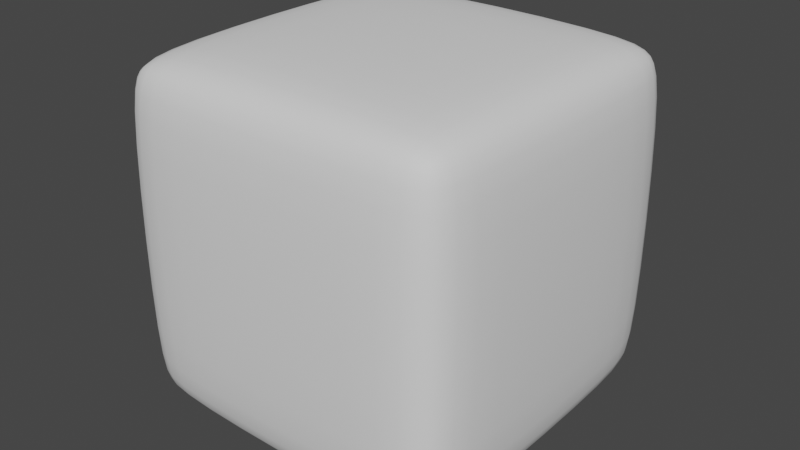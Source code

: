 # Source: subdevidedCube.blend  (saved by Blender 3.1.7; exported with 4.5.12 LTS)
import bpy
from mathutils import Matrix  # noqa: F401  (used for matrix-valued properties, if any)

bpy.ops.wm.read_factory_settings(use_empty=True)
scene = bpy.context.scene
scene.name = 'Scene'

# ---- collections
col_collection = bpy.data.collections.new('Collection'); scene.collection.children.link(col_collection)

# ---- world
world_world = bpy.data.worlds.new('World'); scene.world = world_world
world_world.use_nodes = True; world_world.node_tree.nodes.clear()
_N = world_world.node_tree.nodes; _L = world_world.node_tree.links
n0 = _N.new('ShaderNodeOutputWorld'); n0.name = 'World Output'; n0.location = (300, 300)
n1 = _N.new('ShaderNodeBackground'); n1.name = 'Background'; n1.location = (10, 300)
n1.inputs[0].default_value = (0.05088, 0.05088, 0.05088, 1.0)
_L.new(n1.outputs[0], n0.inputs[0])
n0.is_active_output = True
world_world.color = (0.05088, 0.05088, 0.05088)
world_world.use_sun_shadow = False
world_world.sun_shadow_jitter_overblur = 0.0

# ---- meshes
me_roundcube_002 = bpy.data.meshes.new('Roundcube.002')
me_roundcube_002.from_pydata([(0.8482, 0.8482, -0.8482), (0.4977, 0.8847, -0.8847), (-0.4977, 0.8847, -0.8847), (0.8847, 0.8847, -0.4977), (0.8847, 0.8847, 0.4977), (0.5009, 0.9721, 0.5009), (0.5009, 0.9721, -0.5009), (-0.5009, 0.9721, -0.5009), (-0.5009, 0.9721, 0.5009), (-0.8482, 0.8482, -0.8482), (-0.8847, 0.4977, -0.8847), (-0.8847, -0.4977, -0.8847), (-0.8847, 0.8847, -0.4977), (-0.8847, 0.8847, 0.4977), (-0.9721, 0.5009, 0.5009), (-0.9721, 0.5009, -0.5009), (-0.9721, -0.5009, -0.5009), (-0.9721, -0.5009, 0.5009), (-0.8482, -0.8482, -0.8482), (-0.4977, -0.8847, -0.8847), (0.4977, -0.8847, -0.8847), (-0.8847, -0.8847, -0.4977), (-0.8847, -0.8847, 0.4977), (-0.5009, -0.9721, 0.5009), (-0.5009, -0.9721, -0.5009), (0.5009, -0.9721, -0.5009), (0.5009, -0.9721, 0.5009), (0.8482, -0.8482, -0.8482), (0.8847, -0.4977, -0.8847), (0.8847, 0.4977, -0.8847), (0.8847, -0.8847, -0.4977), (0.8847, -0.8847, 0.4977), (0.9721, -0.5009, 0.5009), (0.9721, -0.5009, -0.5009), (0.9721, 0.5009, -0.5009), (0.9721, 0.5009, 0.5009), (0.5009, 0.5009, -0.9721), (0.5009, -0.5009, -0.9721), (-0.5009, -0.5009, -0.9721), (-0.5009, 0.5009, -0.9721), (0.8482, 0.8482, 0.8482), (0.4977, 0.8847, 0.8847), (-0.4977, 0.8847, 0.8847), (-0.8482, 0.8482, 0.8482), (0.8847, 0.4977, 0.8847), (0.8847, -0.4977, 0.8847), (0.5009, -0.5009, 0.9721), (0.5009, 0.5009, 0.9721), (-0.5009, 0.5009, 0.9721), (-0.5009, -0.5009, 0.9721), (-0.8847, 0.4977, 0.8847), (-0.8847, -0.4977, 0.8847), (0.8482, -0.8482, 0.8482), (0.4977, -0.8847, 0.8847), (-0.4977, -0.8847, 0.8847), (-0.8482, -0.8482, 0.8482), (0.8214, 0.8583, -0.8583), (0.7634, 0.8694, -0.8694), (0.6606, 0.8783, -0.8783), (0.2678, 0.8885, -0.8885), (-2.794e-09, 0.8897, -0.8897), (-0.2678, 0.8885, -0.8885), (0.8583, 0.8583, -0.8214), (0.8694, 0.8694, -0.7634), (0.8783, 0.8783, -0.6606), (0.8885, 0.8885, -0.2678), (0.8897, 0.8897, -2.794e-09), (0.8885, 0.8885, 0.2678), (0.8423, 0.9165, 0.4981), (0.7753, 0.9412, 0.4989), (0.6671, 0.9595, 0.5), (0.4981, 0.9165, -0.8423), (0.4989, 0.9412, -0.7753), (0.5, 0.9595, -0.6671), (-0.4981, 0.9165, -0.8423), (-0.4989, 0.9412, -0.7753), (-0.5, 0.9595, -0.6671), (-0.5015, 0.9795, -0.2691), (-0.5018, 0.982, -3.027e-09), (-0.5015, 0.9795, 0.2691), (-0.6606, 0.8783, -0.8783), (-0.7634, 0.8694, -0.8694), (-0.8214, 0.8583, -0.8583), (-0.8583, 0.8214, -0.8583), (-0.8694, 0.7634, -0.8694), (-0.8783, 0.6606, -0.8783), (-0.8885, 0.2678, -0.8885), (-0.8897, -2.794e-09, -0.8897), (-0.8885, -0.2678, -0.8885), (-0.8583, 0.8583, -0.8214), (-0.8694, 0.8694, -0.7634), (-0.8783, 0.8783, -0.6606), (-0.8885, 0.8885, -0.2678), (-0.8897, 0.8897, -2.794e-09), (-0.8885, 0.8885, 0.2678), (-0.9165, 0.8423, 0.4981), (-0.9412, 0.7753, 0.4989), (-0.9595, 0.6671, 0.5), (0.8214, 0.8583, 0.8583), (0.7634, 0.8694, 0.8694), (0.6606, 0.8783, 0.8783), (-0.9165, -0.4981, -0.8423), (-0.9412, -0.4989, -0.7753), (-0.9595, -0.5, -0.6671), (-0.9795, -0.5015, -0.2691), (-0.982, -0.5018, -3.027e-09), (-0.9795, -0.5015, 0.2691), (-0.8783, -0.6606, -0.8783), (-0.8694, -0.7634, -0.8694), (-0.8583, -0.8214, -0.8583), (-0.8214, -0.8583, -0.8583), (-0.7634, -0.8694, -0.8694), (-0.6606, -0.8783, -0.8783), (-0.2678, -0.8885, -0.8885), (2.794e-09, -0.8897, -0.8897), (0.2678, -0.8885, -0.8885), (-0.8583, -0.8583, -0.8214), (-0.8694, -0.8694, -0.7634), (-0.8783, -0.8783, -0.6606), (-0.8885, -0.8885, -0.2678), (-0.8897, -0.8897, -2.794e-09), (-0.8885, -0.8885, 0.2678), (-0.8423, -0.9165, 0.4981), (-0.7753, -0.9412, 0.4989), (-0.6671, -0.9595, 0.5), (-0.4981, -0.9165, -0.8423), (-0.4989, -0.9412, -0.7753), (-0.5, -0.9595, -0.6671), (0.4981, -0.9165, -0.8423), (0.4989, -0.9412, -0.7753), (0.5, -0.9595, -0.6671), (0.5015, -0.9795, -0.2691), (0.5018, -0.982, -3.027e-09), (0.5015, -0.9795, 0.2691), (0.6606, -0.8783, -0.8783), (0.7634, -0.8694, -0.8694), (0.8214, -0.8583, -0.8583), (0.2678, 0.8885, 0.8885), (-2.794e-09, 0.8897, 0.8897), (-0.2678, 0.8885, 0.8885), (0.8885, -0.2678, -0.8885), (0.8897, 2.794e-09, -0.8897), (0.8885, 0.2678, -0.8885), (0.8583, -0.8583, -0.8214), (0.8694, -0.8694, -0.7634), (0.8783, -0.8783, -0.6606), (0.8885, -0.8885, -0.2678), (0.8897, -0.8897, -2.794e-09), (0.8885, -0.8885, 0.2678), (0.9165, -0.8423, 0.4981), (0.9412, -0.7753, 0.4989), (0.9595, -0.6671, 0.5), (-0.8423, -0.9165, -0.4981), (-0.7753, -0.9412, -0.4989), (-0.6671, -0.9595, -0.5), (0.9165, 0.4981, -0.8423), (0.9412, 0.4989, -0.7753), (0.9595, 0.5, -0.6671), (0.9795, 0.5015, -0.2691), (0.982, 0.5018, -3.027e-09), (0.9795, 0.5015, 0.2691), (0.8423, 0.4981, -0.9165), (0.7753, 0.4989, -0.9412), (0.6671, 0.5, -0.9595), (0.4981, -0.8423, -0.9165), (0.4989, -0.7753, -0.9412), (0.5, -0.6671, -0.9595), (-0.4981, -0.8423, -0.9165), (-0.4989, -0.7753, -0.9412), (-0.5, -0.6671, -0.9595), (-0.5015, -0.2691, -0.9795), (-0.5018, -3.027e-09, -0.982), (-0.5015, 0.2691, -0.9795), (0.8783, 0.8783, 0.6606), (0.8694, 0.8694, 0.7634), (0.8583, 0.8583, 0.8214), (0.5, 0.9595, 0.6671), (0.4989, 0.9412, 0.7753), (0.4981, 0.9165, 0.8423), (-0.5, 0.9595, 0.6671), (-0.4989, 0.9412, 0.7753), (-0.4981, 0.9165, 0.8423), (-0.8783, 0.8783, 0.6606), (-0.8694, 0.8694, 0.7634), (-0.8583, 0.8583, 0.8214), (0.9595, 0.5, 0.6671), (0.9412, 0.4989, 0.7753), (0.9165, 0.4981, 0.8423), (0.9595, -0.5, 0.6671), (0.9412, -0.4989, 0.7753), (0.9165, -0.4981, 0.8423), (0.8423, -0.4981, 0.9165), (0.7753, -0.4989, 0.9412), (0.6671, -0.5, 0.9595), (0.4981, 0.8423, 0.9165), (0.4989, 0.7753, 0.9412), (0.5, 0.6671, 0.9595), (-0.4981, 0.8423, 0.9165), (-0.4989, 0.7753, 0.9412), (-0.5, 0.6671, 0.9595), (-0.5015, -0.9795, 0.2691), (-0.5018, -0.982, -4.657e-09), (-0.5015, -0.9795, -0.2691), (-0.9595, 0.5, 0.6671), (-0.9412, 0.4989, 0.7753), (-0.9165, 0.4981, 0.8423), (-0.9595, -0.5, 0.6671), (-0.9412, -0.4989, 0.7753), (-0.9165, -0.4981, 0.8423), (0.8783, -0.8783, 0.6606), (0.8694, -0.8694, 0.7634), (0.8583, -0.8583, 0.8214), (0.5, -0.9595, 0.6671), (0.4989, -0.9412, 0.7753), (0.4981, -0.9165, 0.8423), (-0.5, -0.9595, 0.6671), (-0.4989, -0.9412, 0.7753), (-0.4981, -0.9165, 0.8423), (0.8423, 0.9165, -0.4981), (0.7753, 0.9412, -0.4989), (0.6671, 0.9595, -0.5), (-0.2691, -0.9795, 0.5015), (-3.027e-09, -0.982, 0.5018), (0.2691, -0.9795, 0.5015), (-0.2691, -0.9795, -0.5015), (-4.657e-09, -0.982, -0.5018), (0.2691, -0.9795, -0.5015), (0.8885, 0.2678, 0.8885), (0.8897, 2.794e-09, 0.8897), (0.8885, -0.2678, 0.8885), (0.5015, 0.9795, 0.2691), (0.5018, 0.982, -4.657e-09), (0.5015, 0.9795, -0.2691), (-0.8423, 0.4981, -0.9165), (-0.7753, 0.4989, -0.9412), (-0.6671, 0.5, -0.9595), (0.8423, 0.4981, 0.9165), (0.7753, 0.4989, 0.9412), (0.6671, 0.5, 0.9595), (0.2691, 0.9795, 0.5015), (3.027e-09, 0.982, 0.5018), (-0.2691, 0.9795, 0.5015), (0.2691, 0.9795, -0.5015), (4.657e-09, 0.982, -0.5018), (-0.2691, 0.9795, -0.5015), (0.5015, -0.2691, 0.9795), (0.5018, 4.657e-09, 0.982), (0.5015, 0.2691, 0.9795), (0.6671, -0.9595, -0.5), (0.7753, -0.9412, -0.4989), (0.8423, -0.9165, -0.4981), (0.8583, -0.8214, -0.8583), (0.8694, -0.7634, -0.8694), (0.8783, -0.6606, -0.8783), (0.2691, -0.5015, 0.9795), (3.027e-09, -0.5018, 0.982), (-0.2691, -0.5015, 0.9795), (0.2691, 0.5015, 0.9795), (4.657e-09, 0.5018, 0.982), (-0.2691, 0.5015, 0.9795), (0.6671, -0.9595, 0.5), (0.7753, -0.9412, 0.4989), (0.8423, -0.9165, 0.4981), (0.8783, -0.6606, 0.8783), (0.8694, -0.7634, 0.8694), (0.8583, -0.8214, 0.8583), (0.5, -0.6671, 0.9595), (0.4989, -0.7753, 0.9412), (0.4981, -0.8423, 0.9165), (-0.6671, 0.9595, -0.5), (-0.7753, 0.9412, -0.4989), (-0.8423, 0.9165, -0.4981), (-0.5015, 0.2691, 0.9795), (-0.5018, 3.027e-09, 0.982), (-0.5015, -0.2691, 0.9795), (-0.8423, -0.4981, -0.9165), (-0.7753, -0.4989, -0.9412), (-0.6671, -0.5, -0.9595), (-0.6671, 0.5, 0.9595), (-0.7753, 0.4989, 0.9412), (-0.8423, 0.4981, 0.9165), (-0.6671, 0.9595, 0.5), (-0.7753, 0.9412, 0.4989), (-0.8423, 0.9165, 0.4981), (0.9165, -0.4981, -0.8423), (0.9412, -0.4989, -0.7753), (0.9595, -0.5, -0.6671), (-0.6671, -0.5, 0.9595), (-0.7753, -0.4989, 0.9412), (-0.8423, -0.4981, 0.9165), (-0.8885, 0.2678, 0.8885), (-0.8897, -2.794e-09, 0.8897), (-0.8885, -0.2678, 0.8885), (0.8583, 0.8214, -0.8583), (0.8694, 0.7634, -0.8694), (0.8783, 0.6606, -0.8783), (0.9165, -0.8423, -0.4981), (0.9412, -0.7753, -0.4989), (0.9595, -0.6671, -0.5), (-0.5, -0.6671, 0.9595), (-0.4989, -0.7753, 0.9412), (-0.4981, -0.8423, 0.9165), (0.8423, -0.4981, -0.9165), (0.7753, -0.4989, -0.9412), (0.6671, -0.5, -0.9595), (-0.9165, 0.4981, -0.8423), (-0.9412, 0.4989, -0.7753), (-0.9595, 0.5, -0.6671), (0.8583, 0.8214, 0.8583), (0.8694, 0.7634, 0.8694), (0.8783, 0.6606, 0.8783), (0.9795, -0.5015, 0.2691), (0.982, -0.5018, -4.657e-09), (0.9795, -0.5015, -0.2691), (0.8214, -0.8583, 0.8583), (0.7634, -0.8694, 0.8694), (0.6606, -0.8783, 0.8783), (-0.9165, 0.8423, -0.4981), (-0.9412, 0.7753, -0.4989), (-0.9595, 0.6671, -0.5), (-0.8783, -0.6606, 0.8783), (-0.8694, -0.7634, 0.8694), (-0.8583, -0.8214, 0.8583), (-0.8583, 0.8214, 0.8583), (-0.8694, 0.7634, 0.8694), (-0.8783, 0.6606, 0.8783), (0.9795, -0.2691, 0.5015), (0.982, -3.027e-09, 0.5018), (0.9795, 0.2691, 0.5015), (0.9795, -0.2691, -0.5015), (0.982, -4.657e-09, -0.5018), (0.9795, 0.2691, -0.5015), (0.2678, -0.8885, 0.8885), (2.794e-09, -0.8897, 0.8897), (-0.2678, -0.8885, 0.8885), (-0.9795, 0.5015, 0.2691), (-0.982, 0.5018, -4.657e-09), (-0.9795, 0.5015, -0.2691), (0.4981, 0.8423, -0.9165), (0.4989, 0.7753, -0.9412), (0.5, 0.6671, -0.9595), (0.9165, 0.8423, -0.4981), (0.9412, 0.7753, -0.4989), (0.9595, 0.6671, -0.5), (-0.8783, -0.8783, 0.6606), (-0.8694, -0.8694, 0.7634), (-0.8583, -0.8583, 0.8214), (-0.9795, 0.2691, 0.5015), (-0.982, 3.027e-09, 0.5018), (-0.9795, -0.2691, 0.5015), (-0.9795, 0.2691, -0.5015), (-0.982, 4.657e-09, -0.5018), (-0.9795, -0.2691, -0.5015), (0.9165, 0.8423, 0.4981), (0.9412, 0.7753, 0.4989), (0.9595, 0.6671, 0.5), (-0.4981, 0.8423, -0.9165), (-0.4989, 0.7753, -0.9412), (-0.5, 0.6671, -0.9595), (-0.6606, 0.8783, 0.8783), (-0.7634, 0.8694, 0.8694), (-0.8214, 0.8583, 0.8583), (0.5015, 0.2691, -0.9795), (0.5018, -4.657e-09, -0.982), (0.5015, -0.2691, -0.9795), (0.2691, 0.5015, -0.9795), (3.027e-09, 0.5018, -0.982), (-0.2691, 0.5015, -0.9795), (-0.6606, -0.8783, 0.8783), (-0.7634, -0.8694, 0.8694), (-0.8214, -0.8583, 0.8583), (0.2691, -0.5015, -0.9795), (4.657e-09, -0.5018, -0.982), (-0.2691, -0.5015, -0.9795), (-0.9595, -0.6671, -0.5), (-0.9412, -0.7753, -0.4989), (-0.9165, -0.8423, -0.4981), (-0.9595, -0.6671, 0.5), (-0.9412, -0.7753, 0.4989), (-0.9165, -0.8423, 0.4981), (0.825, 0.8802, -0.825), (0.765, 0.8964, -0.8316), (0.6614, 0.9083, -0.8376), (0.8316, 0.8964, -0.765), (0.7685, 0.9167, -0.7685), (0.6631, 0.9313, -0.7722), (0.8376, 0.9083, -0.6614), (0.7722, 0.9313, -0.6631), (0.6652, 0.9481, -0.6652), (0.268, 0.9214, -0.8451), (-9.168e-10, 0.923, -0.846), (-0.268, 0.9214, -0.8451), (0.2683, 0.9471, -0.7772), (2.91e-09, 0.949, -0.7779), (-0.2683, 0.9471, -0.7772), (0.2687, 0.9663, -0.6683), (-5.239e-09, 0.9685, -0.6687), (-0.2687, 0.9663, -0.6683), (-0.6614, 0.9083, -0.8376), (-0.765, 0.8964, -0.8316), (-0.825, 0.8802, -0.825), (-0.6631, 0.9313, -0.7722), (-0.7685, 0.9167, -0.7685), (-0.8316, 0.8964, -0.765), (-0.6652, 0.9481, -0.6652), (-0.7722, 0.9313, -0.6631), (-0.8376, 0.9083, -0.6614), (0.8451, 0.9214, -0.268), (0.7772, 0.9471, -0.2683), (0.6683, 0.9663, -0.2687), (0.846, 0.923, -4.147e-09), (0.7779, 0.949, -7.101e-09), (0.6687, 0.9685, -2.549e-08), (0.8451, 0.9214, 0.268), (0.7772, 0.9471, 0.2683), (0.6683, 0.9663, 0.2687), (0.2694, 0.9874, -0.2694), (-9.422e-10, 0.9901, -0.2695), (-0.2694, 0.9874, -0.2694), (0.2695, 0.9901, -7.556e-09), (2.707e-09, 0.9928, 1.019e-09), (-0.2695, 0.9901, -1.42e-08), (0.2694, 0.9874, 0.2694), (-4.424e-09, 0.9901, 0.2695), (-0.2694, 0.9874, 0.2694), (-0.6683, 0.9663, -0.2687), (-0.7772, 0.9471, -0.2683), (-0.8451, 0.9214, -0.268), (-0.6687, 0.9685, 1.169e-08), (-0.7779, 0.949, -7.101e-09), (-0.846, 0.923, -1.153e-08), (-0.6683, 0.9663, 0.2687), (-0.7772, 0.9471, 0.2683), (-0.8451, 0.9214, 0.268), (0.8376, 0.9083, 0.6614), (0.7722, 0.9313, 0.6631), (0.6652, 0.9481, 0.6652), (0.8316, 0.8964, 0.765), (0.7685, 0.9167, 0.7685), (0.6631, 0.9313, 0.7722), (0.825, 0.8802, 0.825), (0.765, 0.8964, 0.8316), (0.6614, 0.9083, 0.8376), (0.2687, 0.9663, 0.6683), (-5.573e-09, 0.9685, 0.6687), (-0.2687, 0.9663, 0.6683), (0.2683, 0.9471, 0.7772), (4.773e-09, 0.949, 0.7779), (-0.2683, 0.9471, 0.7772), (0.268, 0.9214, 0.8451), (-1.513e-09, 0.923, 0.846), (-0.268, 0.9214, 0.8451), (-0.6652, 0.9481, 0.6652), (-0.7722, 0.9313, 0.6631), (-0.8376, 0.9083, 0.6614), (-0.6631, 0.9313, 0.7722), (-0.7685, 0.9167, 0.7685), (-0.8316, 0.8964, 0.765), (-0.6614, 0.9083, 0.8376), (-0.765, 0.8964, 0.8316), (-0.825, 0.8802, 0.825), (-0.8802, 0.825, -0.825), (-0.8964, 0.765, -0.8316), (-0.9083, 0.6614, -0.8376), (-0.8964, 0.8316, -0.765), (-0.9167, 0.7685, -0.7685), (-0.9313, 0.6631, -0.7722), (-0.9083, 0.8376, -0.6614), (-0.9313, 0.7722, -0.6631), (-0.9481, 0.6652, -0.6652), (-0.9214, 0.268, -0.8451), (-0.923, -9.168e-10, -0.846), (-0.9214, -0.268, -0.8451), (-0.9471, 0.2683, -0.7772), (-0.949, 2.91e-09, -0.7779), (-0.9471, -0.2683, -0.7772), (-0.9663, 0.2687, -0.6683), (-0.9685, -5.239e-09, -0.6687), (-0.9663, -0.2687, -0.6683), (-0.9083, -0.6614, -0.8376), (-0.8964, -0.765, -0.8316), (-0.8802, -0.825, -0.825), (-0.9313, -0.6631, -0.7722), (-0.9167, -0.7685, -0.7685), (-0.8964, -0.8316, -0.765), (-0.9481, -0.6652, -0.6652), (-0.9313, -0.7722, -0.6631), (-0.9083, -0.8376, -0.6614), (-0.9214, 0.8451, -0.268), (-0.9471, 0.7772, -0.2683), (-0.9663, 0.6683, -0.2687), (-0.923, 0.846, -4.147e-09), (-0.949, 0.7779, -7.101e-09), (-0.9685, 0.6687, -2.549e-08), (-0.9214, 0.8451, 0.268), (-0.9471, 0.7772, 0.2683), (-0.9663, 0.6683, 0.2687), (-0.9874, 0.2694, -0.2694), (-0.9901, -9.422e-10, -0.2695), (-0.9874, -0.2694, -0.2694), (-0.9901, 0.2695, -7.556e-09), (-0.9928, 2.707e-09, 1.019e-09), (-0.9901, -0.2695, -1.42e-08), (-0.9874, 0.2694, 0.2694), (-0.9901, -4.424e-09, 0.2695), (-0.9874, -0.2694, 0.2694), (-0.9663, -0.6683, -0.2687), (-0.9471, -0.7772, -0.2683), (-0.9214, -0.8451, -0.268), (-0.9685, -0.6687, 1.169e-08), (-0.949, -0.7779, -7.101e-09), (-0.923, -0.846, -1.153e-08), (-0.9663, -0.6683, 0.2687), (-0.9471, -0.7772, 0.2683), (-0.9214, -0.8451, 0.268), (-0.9083, 0.8376, 0.6614), (-0.9313, 0.7722, 0.6631), (-0.9481, 0.6652, 0.6652), (-0.8964, 0.8316, 0.765), (-0.9167, 0.7685, 0.7685), (-0.9313, 0.6631, 0.7722), (-0.8802, 0.825, 0.825), (-0.8964, 0.765, 0.8316), (-0.9083, 0.6614, 0.8376), (-0.9663, 0.2687, 0.6683), (-0.9685, -5.573e-09, 0.6687), (-0.9663, -0.2687, 0.6683), (-0.9471, 0.2683, 0.7772), (-0.949, 4.773e-09, 0.7779), (-0.9471, -0.2683, 0.7772), (-0.9214, 0.268, 0.8451), (-0.923, -1.513e-09, 0.846), (-0.9214, -0.268, 0.8451), (-0.9481, -0.6652, 0.6652), (-0.9313, -0.7722, 0.6631), (-0.9083, -0.8376, 0.6614), (-0.9313, -0.6631, 0.7722), (-0.9167, -0.7685, 0.7685), (-0.8964, -0.8316, 0.765), (-0.9083, -0.6614, 0.8376), (-0.8964, -0.765, 0.8316), (-0.8802, -0.825, 0.825), (-0.825, -0.8802, -0.825), (-0.765, -0.8964, -0.8316), (-0.6614, -0.9083, -0.8376), (-0.8316, -0.8964, -0.765), (-0.7685, -0.9167, -0.7685), (-0.6631, -0.9313, -0.7722), (-0.8376, -0.9083, -0.6614), (-0.7722, -0.9313, -0.6631), (-0.6652, -0.9481, -0.6652), (-0.268, -0.9214, -0.8451), (9.168e-10, -0.923, -0.846), (0.268, -0.9214, -0.8451), (-0.2683, -0.9471, -0.7772), (-2.91e-09, -0.949, -0.7779), (0.2683, -0.9471, -0.7772), (-0.2687, -0.9663, -0.6683), (5.239e-09, -0.9685, -0.6687), (0.2687, -0.9663, -0.6683), (0.6614, -0.9083, -0.8376), (0.765, -0.8964, -0.8316), (0.825, -0.8802, -0.825), (0.6631, -0.9313, -0.7722), (0.7685, -0.9167, -0.7685), (0.8316, -0.8964, -0.765), (0.6652, -0.9481, -0.6652), (0.7722, -0.9313, -0.6631), (0.8376, -0.9083, -0.6614), (-0.8451, -0.9214, -0.268), (-0.7772, -0.9471, -0.2683), (-0.6683, -0.9663, -0.2687), (-0.846, -0.923, -4.147e-09), (-0.7779, -0.949, -7.101e-09), (-0.6687, -0.9685, -2.549e-08), (-0.8451, -0.9214, 0.268), (-0.7772, -0.9471, 0.2683), (-0.6683, -0.9663, 0.2687), (-0.2694, -0.9874, -0.2694), (9.422e-10, -0.9901, -0.2695), (0.2694, -0.9874, -0.2694), (-0.2695, -0.9901, -7.556e-09), (-2.707e-09, -0.9928, 1.019e-09), (0.2695, -0.9901, -1.42e-08), (-0.2694, -0.9874, 0.2694), (4.424e-09, -0.9901, 0.2695), (0.2694, -0.9874, 0.2694), (0.6683, -0.9663, -0.2687), (0.7772, -0.9471, -0.2683), (0.8451, -0.9214, -0.268), (0.6687, -0.9685, 1.169e-08), (0.7779, -0.949, -7.101e-09), (0.846, -0.923, -1.153e-08), (0.6683, -0.9663, 0.2687), (0.7772, -0.9471, 0.2683), (0.8451, -0.9214, 0.268), (-0.8376, -0.9083, 0.6614), (-0.7722, -0.9313, 0.6631), (-0.6652, -0.9481, 0.6652), (-0.8316, -0.8964, 0.765), (-0.7685, -0.9167, 0.7685), (-0.6631, -0.9313, 0.7722), (-0.825, -0.8802, 0.825), (-0.765, -0.8964, 0.8316), (-0.6614, -0.9083, 0.8376), (-0.2687, -0.9663, 0.6683), (5.573e-09, -0.9685, 0.6687), (0.2687, -0.9663, 0.6683), (-0.2683, -0.9471, 0.7772), (-4.773e-09, -0.949, 0.7779), (0.2683, -0.9471, 0.7772), (-0.268, -0.9214, 0.8451), (1.513e-09, -0.923, 0.846), (0.268, -0.9214, 0.8451), (0.6652, -0.9481, 0.6652), (0.7722, -0.9313, 0.6631), (0.8376, -0.9083, 0.6614), (0.6631, -0.9313, 0.7722), (0.7685, -0.9167, 0.7685), (0.8316, -0.8964, 0.765), (0.6614, -0.9083, 0.8376), (0.765, -0.8964, 0.8316), (0.825, -0.8802, 0.825), (0.8802, -0.825, -0.825), (0.8964, -0.765, -0.8316), (0.9083, -0.6614, -0.8376), (0.8964, -0.8316, -0.765), (0.9167, -0.7685, -0.7685), (0.9313, -0.6631, -0.7722), (0.9083, -0.8376, -0.6614), (0.9313, -0.7722, -0.6631), (0.9481, -0.6652, -0.6652), (0.9214, -0.268, -0.8451), (0.923, 9.168e-10, -0.846), (0.9214, 0.268, -0.8451), (0.9471, -0.2683, -0.7772), (0.949, -2.91e-09, -0.7779), (0.9471, 0.2683, -0.7772), (0.9663, -0.2687, -0.6683), (0.9685, 5.239e-09, -0.6687), (0.9663, 0.2687, -0.6683), (0.9083, 0.6614, -0.8376), (0.8964, 0.765, -0.8316), (0.8802, 0.825, -0.825), (0.9313, 0.6631, -0.7722), (0.9167, 0.7685, -0.7685), (0.8964, 0.8316, -0.765), (0.9481, 0.6652, -0.6652), (0.9313, 0.7722, -0.6631), (0.9083, 0.8376, -0.6614), (0.9214, -0.8451, -0.268), (0.9471, -0.7772, -0.2683), (0.9663, -0.6683, -0.2687), (0.923, -0.846, -4.147e-09), (0.949, -0.7779, -7.101e-09), (0.9685, -0.6687, -2.549e-08), (0.9214, -0.8451, 0.268), (0.9471, -0.7772, 0.2683), (0.9663, -0.6683, 0.2687), (0.9874, -0.2694, -0.2694), (0.9901, 9.422e-10, -0.2695), (0.9874, 0.2694, -0.2694), (0.9901, -0.2695, -7.556e-09), (0.9928, -2.707e-09, 1.019e-09), (0.9901, 0.2695, -1.42e-08), (0.9874, -0.2694, 0.2694), (0.9901, 4.424e-09, 0.2695), (0.9874, 0.2694, 0.2694), (0.9663, 0.6683, -0.2687), (0.9471, 0.7772, -0.2683), (0.9214, 0.8451, -0.268), (0.9685, 0.6687, 1.169e-08), (0.949, 0.7779, -7.101e-09), (0.923, 0.846, -1.153e-08), (0.9663, 0.6683, 0.2687), (0.9471, 0.7772, 0.2683), (0.9214, 0.8451, 0.268), (0.9083, -0.8376, 0.6614), (0.9313, -0.7722, 0.6631), (0.9481, -0.6652, 0.6652), (0.8964, -0.8316, 0.765), (0.9167, -0.7685, 0.7685), (0.9313, -0.6631, 0.7722), (0.8802, -0.825, 0.825), (0.8964, -0.765, 0.8316), (0.9083, -0.6614, 0.8376), (0.9663, -0.2687, 0.6683), (0.9685, 5.573e-09, 0.6687), (0.9663, 0.2687, 0.6683), (0.9471, -0.2683, 0.7772), (0.949, -4.773e-09, 0.7779), (0.9471, 0.2683, 0.7772), (0.9214, -0.268, 0.8451), (0.923, 1.513e-09, 0.846), (0.9214, 0.268, 0.8451), (0.9481, 0.6652, 0.6652), (0.9313, 0.7722, 0.6631), (0.9083, 0.8376, 0.6614), (0.9313, 0.6631, 0.7722), (0.9167, 0.7685, 0.7685), (0.8964, 0.8316, 0.765), (0.9083, 0.6614, 0.8376), (0.8964, 0.765, 0.8316), (0.8802, 0.825, 0.825), (0.825, -0.825, -0.8802), (0.765, -0.8316, -0.8964), (0.6614, -0.8376, -0.9083), (0.8316, -0.765, -0.8964), (0.7685, -0.7685, -0.9167), (0.6631, -0.7722, -0.9313), (0.8376, -0.6614, -0.9083), (0.7722, -0.6631, -0.9313), (0.6652, -0.6652, -0.9481), (0.268, -0.8451, -0.9214), (-9.168e-10, -0.846, -0.923), (-0.268, -0.8451, -0.9214), (0.2683, -0.7772, -0.9471), (2.91e-09, -0.7779, -0.949), (-0.2683, -0.7772, -0.9471), (0.2687, -0.6683, -0.9663), (-5.239e-09, -0.6687, -0.9685), (-0.2687, -0.6683, -0.9663), (-0.6614, -0.8376, -0.9083), (-0.765, -0.8316, -0.8964), (-0.825, -0.825, -0.8802), (-0.6631, -0.7722, -0.9313), (-0.7685, -0.7685, -0.9167), (-0.8316, -0.765, -0.8964), (-0.6652, -0.6652, -0.9481), (-0.7722, -0.6631, -0.9313), (-0.8376, -0.6614, -0.9083), (0.8451, -0.268, -0.9214), (0.7772, -0.2683, -0.9471), (0.6683, -0.2687, -0.9663), (0.846, -4.147e-09, -0.923), (0.7779, -7.101e-09, -0.949), (0.6687, -2.549e-08, -0.9685), (0.8451, 0.268, -0.9214), (0.7772, 0.2683, -0.9471), (0.6683, 0.2687, -0.9663), (0.2694, -0.2694, -0.9874), (-9.422e-10, -0.2695, -0.9901), (-0.2694, -0.2694, -0.9874), (0.2695, -7.556e-09, -0.9901), (2.707e-09, 1.019e-09, -0.9928), (-0.2695, -1.42e-08, -0.9901), (0.2694, 0.2694, -0.9874), (-4.424e-09, 0.2695, -0.9901), (-0.2694, 0.2694, -0.9874), (-0.6683, -0.2687, -0.9663), (-0.7772, -0.2683, -0.9471), (-0.8451, -0.268, -0.9214), (-0.6687, 1.169e-08, -0.9685), (-0.7779, -7.101e-09, -0.949), (-0.846, -1.153e-08, -0.923), (-0.6683, 0.2687, -0.9663), (-0.7772, 0.2683, -0.9471), (-0.8451, 0.268, -0.9214), (0.8376, 0.6614, -0.9083), (0.7722, 0.6631, -0.9313), (0.6652, 0.6652, -0.9481), (0.8316, 0.765, -0.8964), (0.7685, 0.7685, -0.9167), (0.6631, 0.7722, -0.9313), (0.825, 0.825, -0.8802), (0.765, 0.8316, -0.8964), (0.6614, 0.8376, -0.9083), (0.2687, 0.6683, -0.9663), (-5.573e-09, 0.6687, -0.9685), (-0.2687, 0.6683, -0.9663), (0.2683, 0.7772, -0.9471), (4.773e-09, 0.7779, -0.949), (-0.2683, 0.7772, -0.9471), (0.268, 0.8451, -0.9214), (-1.513e-09, 0.846, -0.923), (-0.268, 0.8451, -0.9214), (-0.6652, 0.6652, -0.9481), (-0.7722, 0.6631, -0.9313), (-0.8376, 0.6614, -0.9083), (-0.6631, 0.7722, -0.9313), (-0.7685, 0.7685, -0.9167), (-0.8316, 0.765, -0.8964), (-0.6614, 0.8376, -0.9083), (-0.765, 0.8316, -0.8964), (-0.825, 0.825, -0.8802), (0.825, 0.825, 0.8802), (0.765, 0.8316, 0.8964), (0.6614, 0.8376, 0.9083), (0.8316, 0.765, 0.8964), (0.7685, 0.7685, 0.9167), (0.6631, 0.7722, 0.9313), (0.8376, 0.6614, 0.9083), (0.7722, 0.6631, 0.9313), (0.6652, 0.6652, 0.9481), (0.268, 0.8451, 0.9214), (-9.168e-10, 0.846, 0.923), (-0.268, 0.8451, 0.9214), (0.2683, 0.7772, 0.9471), (2.91e-09, 0.7779, 0.949), (-0.2683, 0.7772, 0.9471), (0.2687, 0.6683, 0.9663), (-5.239e-09, 0.6687, 0.9685), (-0.2687, 0.6683, 0.9663), (-0.6614, 0.8376, 0.9083), (-0.765, 0.8316, 0.8964), (-0.825, 0.825, 0.8802), (-0.6631, 0.7722, 0.9313), (-0.7685, 0.7685, 0.9167), (-0.8316, 0.765, 0.8964), (-0.6652, 0.6652, 0.9481), (-0.7722, 0.6631, 0.9313), (-0.8376, 0.6614, 0.9083), (0.8451, 0.268, 0.9214), (0.7772, 0.2683, 0.9471), (0.6683, 0.2687, 0.9663), (0.846, 4.147e-09, 0.923), (0.7779, 7.101e-09, 0.949), (0.6687, 2.549e-08, 0.9685), (0.8451, -0.268, 0.9214), (0.7772, -0.2683, 0.9471), (0.6683, -0.2687, 0.9663), (0.2694, 0.2694, 0.9874), (-9.422e-10, 0.2695, 0.9901), (-0.2694, 0.2694, 0.9874), (0.2695, 7.556e-09, 0.9901), (2.707e-09, -1.019e-09, 0.9928), (-0.2695, 1.42e-08, 0.9901), (0.2694, -0.2694, 0.9874), (-4.424e-09, -0.2695, 0.9901), (-0.2694, -0.2694, 0.9874), (-0.6683, 0.2687, 0.9663), (-0.7772, 0.2683, 0.9471), (-0.8451, 0.268, 0.9214), (-0.6687, -1.169e-08, 0.9685), (-0.7779, 7.101e-09, 0.949), (-0.846, 1.153e-08, 0.923), (-0.6683, -0.2687, 0.9663), (-0.7772, -0.2683, 0.9471), (-0.8451, -0.268, 0.9214), (0.8376, -0.6614, 0.9083), (0.7722, -0.6631, 0.9313), (0.6652, -0.6652, 0.9481), (0.8316, -0.765, 0.8964), (0.7685, -0.7685, 0.9167), (0.6631, -0.7722, 0.9313), (0.825, -0.825, 0.8802), (0.765, -0.8316, 0.8964), (0.6614, -0.8376, 0.9083), (0.2687, -0.6683, 0.9663), (-5.573e-09, -0.6687, 0.9685), (-0.2687, -0.6683, 0.9663), (0.2683, -0.7772, 0.9471), (4.773e-09, -0.7779, 0.949), (-0.2683, -0.7772, 0.9471), (0.268, -0.8451, 0.9214), (-1.513e-09, -0.846, 0.923), (-0.268, -0.8451, 0.9214), (-0.6652, -0.6652, 0.9481), (-0.7722, -0.6631, 0.9313), (-0.8376, -0.6614, 0.9083), (-0.6631, -0.7722, 0.9313), (-0.7685, -0.7685, 0.9167), (-0.8316, -0.765, 0.8964), (-0.6614, -0.8376, 0.9083), (-0.765, -0.8316, 0.8964), (-0.825, -0.825, 0.8802)], [], [(380, 381, 384, 383), (381, 382, 385, 384), (383, 384, 387, 386), (384, 385, 388, 387), (0, 56, 380, 62), (56, 57, 381, 380), (57, 58, 382, 381), (58, 1, 71, 382), (382, 71, 72, 385), (385, 72, 73, 388), (388, 73, 6, 220), (387, 388, 220, 219), (386, 387, 219, 218), (64, 386, 218, 3), (63, 383, 386, 64), (62, 380, 383, 63), (389, 390, 393, 392), (390, 391, 394, 393), (392, 393, 396, 395), (393, 394, 397, 396), (1, 59, 389, 71), (59, 60, 390, 389), (60, 61, 391, 390), (61, 2, 74, 391), (391, 74, 75, 394), (394, 75, 76, 397), (397, 76, 7, 244), (396, 397, 244, 243), (395, 396, 243, 242), (73, 395, 242, 6), (72, 392, 395, 73), (71, 389, 392, 72), (398, 399, 402, 401), (399, 400, 403, 402), (401, 402, 405, 404), (402, 403, 406, 405), (2, 80, 398, 74), (80, 81, 399, 398), (81, 82, 400, 399), (82, 9, 89, 400), (400, 89, 90, 403), (403, 90, 91, 406), (406, 91, 12, 271), (405, 406, 271, 270), (404, 405, 270, 269), (76, 404, 269, 7), (75, 401, 404, 76), (74, 398, 401, 75), (407, 408, 411, 410), (408, 409, 412, 411), (410, 411, 414, 413), (411, 412, 415, 414), (3, 218, 407, 65), (218, 219, 408, 407), (219, 220, 409, 408), (220, 6, 232, 409), (409, 232, 231, 412), (412, 231, 230, 415), (415, 230, 5, 70), (414, 415, 70, 69), (413, 414, 69, 68), (67, 413, 68, 4), (66, 410, 413, 67), (65, 407, 410, 66), (416, 417, 420, 419), (417, 418, 421, 420), (419, 420, 423, 422), (420, 421, 424, 423), (6, 242, 416, 232), (242, 243, 417, 416), (243, 244, 418, 417), (244, 7, 77, 418), (418, 77, 78, 421), (421, 78, 79, 424), (424, 79, 8, 241), (423, 424, 241, 240), (422, 423, 240, 239), (230, 422, 239, 5), (231, 419, 422, 230), (232, 416, 419, 231), (425, 426, 429, 428), (426, 427, 430, 429), (428, 429, 432, 431), (429, 430, 433, 432), (7, 269, 425, 77), (269, 270, 426, 425), (270, 271, 427, 426), (271, 12, 92, 427), (427, 92, 93, 430), (430, 93, 94, 433), (433, 94, 13, 283), (432, 433, 283, 282), (431, 432, 282, 281), (79, 431, 281, 8), (78, 428, 431, 79), (77, 425, 428, 78), (434, 435, 438, 437), (435, 436, 439, 438), (437, 438, 441, 440), (438, 439, 442, 441), (4, 68, 434, 173), (68, 69, 435, 434), (69, 70, 436, 435), (70, 5, 176, 436), (436, 176, 177, 439), (439, 177, 178, 442), (442, 178, 41, 100), (441, 442, 100, 99), (440, 441, 99, 98), (175, 440, 98, 40), (174, 437, 440, 175), (173, 434, 437, 174), (443, 444, 447, 446), (444, 445, 448, 447), (446, 447, 450, 449), (447, 448, 451, 450), (5, 239, 443, 176), (239, 240, 444, 443), (240, 241, 445, 444), (241, 8, 179, 445), (445, 179, 180, 448), (448, 180, 181, 451), (451, 181, 42, 139), (450, 451, 139, 138), (449, 450, 138, 137), (178, 449, 137, 41), (177, 446, 449, 178), (176, 443, 446, 177), (452, 453, 456, 455), (453, 454, 457, 456), (455, 456, 459, 458), (456, 457, 460, 459), (8, 281, 452, 179), (281, 282, 453, 452), (282, 283, 454, 453), (283, 13, 182, 454), (454, 182, 183, 457), (457, 183, 184, 460), (460, 184, 43, 361), (459, 460, 361, 360), (458, 459, 360, 359), (181, 458, 359, 42), (180, 455, 458, 181), (179, 452, 455, 180), (461, 462, 465, 464), (462, 463, 466, 465), (464, 465, 468, 467), (465, 466, 469, 468), (9, 83, 461, 89), (83, 84, 462, 461), (84, 85, 463, 462), (85, 10, 305, 463), (463, 305, 306, 466), (466, 306, 307, 469), (469, 307, 15, 319), (468, 469, 319, 318), (467, 468, 318, 317), (91, 467, 317, 12), (90, 464, 467, 91), (89, 461, 464, 90), (470, 471, 474, 473), (471, 472, 475, 474), (473, 474, 477, 476), (474, 475, 478, 477), (10, 86, 470, 305), (86, 87, 471, 470), (87, 88, 472, 471), (88, 11, 101, 472), (472, 101, 102, 475), (475, 102, 103, 478), (478, 103, 16, 352), (477, 478, 352, 351), (476, 477, 351, 350), (307, 476, 350, 15), (306, 473, 476, 307), (305, 470, 473, 306), (479, 480, 483, 482), (480, 481, 484, 483), (482, 483, 486, 485), (483, 484, 487, 486), (11, 107, 479, 101), (107, 108, 480, 479), (108, 109, 481, 480), (109, 18, 116, 481), (481, 116, 117, 484), (484, 117, 118, 487), (487, 118, 21, 376), (486, 487, 376, 375), (485, 486, 375, 374), (103, 485, 374, 16), (102, 482, 485, 103), (101, 479, 482, 102), (488, 489, 492, 491), (489, 490, 493, 492), (491, 492, 495, 494), (492, 493, 496, 495), (12, 317, 488, 92), (317, 318, 489, 488), (318, 319, 490, 489), (319, 15, 337, 490), (490, 337, 336, 493), (493, 336, 335, 496), (496, 335, 14, 97), (495, 496, 97, 96), (494, 495, 96, 95), (94, 494, 95, 13), (93, 491, 494, 94), (92, 488, 491, 93), (497, 498, 501, 500), (498, 499, 502, 501), (500, 501, 504, 503), (501, 502, 505, 504), (15, 350, 497, 337), (350, 351, 498, 497), (351, 352, 499, 498), (352, 16, 104, 499), (499, 104, 105, 502), (502, 105, 106, 505), (505, 106, 17, 349), (504, 505, 349, 348), (503, 504, 348, 347), (335, 503, 347, 14), (336, 500, 503, 335), (337, 497, 500, 336), (506, 507, 510, 509), (507, 508, 511, 510), (509, 510, 513, 512), (510, 511, 514, 513), (16, 374, 506, 104), (374, 375, 507, 506), (375, 376, 508, 507), (376, 21, 119, 508), (508, 119, 120, 511), (511, 120, 121, 514), (514, 121, 22, 379), (513, 514, 379, 378), (512, 513, 378, 377), (106, 512, 377, 17), (105, 509, 512, 106), (104, 506, 509, 105), (515, 516, 519, 518), (516, 517, 520, 519), (518, 519, 522, 521), (519, 520, 523, 522), (13, 95, 515, 182), (95, 96, 516, 515), (96, 97, 517, 516), (97, 14, 203, 517), (517, 203, 204, 520), (520, 204, 205, 523), (523, 205, 50, 325), (522, 523, 325, 324), (521, 522, 324, 323), (184, 521, 323, 43), (183, 518, 521, 184), (182, 515, 518, 183), (524, 525, 528, 527), (525, 526, 529, 528), (527, 528, 531, 530), (528, 529, 532, 531), (14, 347, 524, 203), (347, 348, 525, 524), (348, 349, 526, 525), (349, 17, 206, 526), (526, 206, 207, 529), (529, 207, 208, 532), (532, 208, 51, 292), (531, 532, 292, 291), (530, 531, 291, 290), (205, 530, 290, 50), (204, 527, 530, 205), (203, 524, 527, 204), (533, 534, 537, 536), (534, 535, 538, 537), (536, 537, 540, 539), (537, 538, 541, 540), (17, 377, 533, 206), (377, 378, 534, 533), (378, 379, 535, 534), (379, 22, 344, 535), (535, 344, 345, 538), (538, 345, 346, 541), (541, 346, 55, 322), (540, 541, 322, 321), (539, 540, 321, 320), (208, 539, 320, 51), (207, 536, 539, 208), (206, 533, 536, 207), (542, 543, 546, 545), (543, 544, 547, 546), (545, 546, 549, 548), (546, 547, 550, 549), (18, 110, 542, 116), (110, 111, 543, 542), (111, 112, 544, 543), (112, 19, 125, 544), (544, 125, 126, 547), (547, 126, 127, 550), (550, 127, 24, 154), (549, 550, 154, 153), (548, 549, 153, 152), (118, 548, 152, 21), (117, 545, 548, 118), (116, 542, 545, 117), (551, 552, 555, 554), (552, 553, 556, 555), (554, 555, 558, 557), (555, 556, 559, 558), (19, 113, 551, 125), (113, 114, 552, 551), (114, 115, 553, 552), (115, 20, 128, 553), (553, 128, 129, 556), (556, 129, 130, 559), (559, 130, 25, 226), (558, 559, 226, 225), (557, 558, 225, 224), (127, 557, 224, 24), (126, 554, 557, 127), (125, 551, 554, 126), (560, 561, 564, 563), (561, 562, 565, 564), (563, 564, 567, 566), (564, 565, 568, 567), (20, 134, 560, 128), (134, 135, 561, 560), (135, 136, 562, 561), (136, 27, 143, 562), (562, 143, 144, 565), (565, 144, 145, 568), (568, 145, 30, 250), (567, 568, 250, 249), (566, 567, 249, 248), (130, 566, 248, 25), (129, 563, 566, 130), (128, 560, 563, 129), (569, 570, 573, 572), (570, 571, 574, 573), (572, 573, 576, 575), (573, 574, 577, 576), (21, 152, 569, 119), (152, 153, 570, 569), (153, 154, 571, 570), (154, 24, 202, 571), (571, 202, 201, 574), (574, 201, 200, 577), (577, 200, 23, 124), (576, 577, 124, 123), (575, 576, 123, 122), (121, 575, 122, 22), (120, 572, 575, 121), (119, 569, 572, 120), (578, 579, 582, 581), (579, 580, 583, 582), (581, 582, 585, 584), (582, 583, 586, 585), (24, 224, 578, 202), (224, 225, 579, 578), (225, 226, 580, 579), (226, 25, 131, 580), (580, 131, 132, 583), (583, 132, 133, 586), (586, 133, 26, 223), (585, 586, 223, 222), (584, 585, 222, 221), (200, 584, 221, 23), (201, 581, 584, 200), (202, 578, 581, 201), (587, 588, 591, 590), (588, 589, 592, 591), (590, 591, 594, 593), (591, 592, 595, 594), (25, 248, 587, 131), (248, 249, 588, 587), (249, 250, 589, 588), (250, 30, 146, 589), (589, 146, 147, 592), (592, 147, 148, 595), (595, 148, 31, 262), (594, 595, 262, 261), (593, 594, 261, 260), (133, 593, 260, 26), (132, 590, 593, 133), (131, 587, 590, 132), (596, 597, 600, 599), (597, 598, 601, 600), (599, 600, 603, 602), (600, 601, 604, 603), (22, 122, 596, 344), (122, 123, 597, 596), (123, 124, 598, 597), (124, 23, 215, 598), (598, 215, 216, 601), (601, 216, 217, 604), (604, 217, 54, 368), (603, 604, 368, 369), (602, 603, 369, 370), (346, 602, 370, 55), (345, 599, 602, 346), (344, 596, 599, 345), (605, 606, 609, 608), (606, 607, 610, 609), (608, 609, 612, 611), (609, 610, 613, 612), (23, 221, 605, 215), (221, 222, 606, 605), (222, 223, 607, 606), (223, 26, 212, 607), (607, 212, 213, 610), (610, 213, 214, 613), (613, 214, 53, 332), (612, 613, 332, 333), (611, 612, 333, 334), (217, 611, 334, 54), (216, 608, 611, 217), (215, 605, 608, 216), (614, 615, 618, 617), (615, 616, 619, 618), (617, 618, 621, 620), (618, 619, 622, 621), (26, 260, 614, 212), (260, 261, 615, 614), (261, 262, 616, 615), (262, 31, 209, 616), (616, 209, 210, 619), (619, 210, 211, 622), (622, 211, 52, 314), (621, 622, 314, 315), (620, 621, 315, 316), (214, 620, 316, 53), (213, 617, 620, 214), (212, 614, 617, 213), (623, 624, 627, 626), (624, 625, 628, 627), (626, 627, 630, 629), (627, 628, 631, 630), (27, 251, 623, 143), (251, 252, 624, 623), (252, 253, 625, 624), (253, 28, 284, 625), (625, 284, 285, 628), (628, 285, 286, 631), (631, 286, 33, 298), (630, 631, 298, 297), (629, 630, 297, 296), (145, 629, 296, 30), (144, 626, 629, 145), (143, 623, 626, 144), (632, 633, 636, 635), (633, 634, 637, 636), (635, 636, 639, 638), (636, 637, 640, 639), (28, 140, 632, 284), (140, 141, 633, 632), (141, 142, 634, 633), (142, 29, 155, 634), (634, 155, 156, 637), (637, 156, 157, 640), (640, 157, 34, 331), (639, 640, 331, 330), (638, 639, 330, 329), (286, 638, 329, 33), (285, 635, 638, 286), (284, 632, 635, 285), (641, 642, 645, 644), (642, 643, 646, 645), (644, 645, 648, 647), (645, 646, 649, 648), (29, 295, 641, 155), (295, 294, 642, 641), (294, 293, 643, 642), (293, 0, 62, 643), (643, 62, 63, 646), (646, 63, 64, 649), (649, 64, 3, 341), (648, 649, 341, 342), (647, 648, 342, 343), (157, 647, 343, 34), (156, 644, 647, 157), (155, 641, 644, 156), (650, 651, 654, 653), (651, 652, 655, 654), (653, 654, 657, 656), (654, 655, 658, 657), (30, 296, 650, 146), (296, 297, 651, 650), (297, 298, 652, 651), (298, 33, 313, 652), (652, 313, 312, 655), (655, 312, 311, 658), (658, 311, 32, 151), (657, 658, 151, 150), (656, 657, 150, 149), (148, 656, 149, 31), (147, 653, 656, 148), (146, 650, 653, 147), (659, 660, 663, 662), (660, 661, 664, 663), (662, 663, 666, 665), (663, 664, 667, 666), (33, 329, 659, 313), (329, 330, 660, 659), (330, 331, 661, 660), (331, 34, 158, 661), (661, 158, 159, 664), (664, 159, 160, 667), (667, 160, 35, 328), (666, 667, 328, 327), (665, 666, 327, 326), (311, 665, 326, 32), (312, 662, 665, 311), (313, 659, 662, 312), (668, 669, 672, 671), (669, 670, 673, 672), (671, 672, 675, 674), (672, 673, 676, 675), (34, 343, 668, 158), (343, 342, 669, 668), (342, 341, 670, 669), (341, 3, 65, 670), (670, 65, 66, 673), (673, 66, 67, 676), (676, 67, 4, 353), (675, 676, 353, 354), (674, 675, 354, 355), (160, 674, 355, 35), (159, 671, 674, 160), (158, 668, 671, 159), (677, 678, 681, 680), (678, 679, 682, 681), (680, 681, 684, 683), (681, 682, 685, 684), (31, 149, 677, 209), (149, 150, 678, 677), (150, 151, 679, 678), (151, 32, 188, 679), (679, 188, 189, 682), (682, 189, 190, 685), (685, 190, 45, 263), (684, 685, 263, 264), (683, 684, 264, 265), (211, 683, 265, 52), (210, 680, 683, 211), (209, 677, 680, 210), (686, 687, 690, 689), (687, 688, 691, 690), (689, 690, 693, 692), (690, 691, 694, 693), (32, 326, 686, 188), (326, 327, 687, 686), (327, 328, 688, 687), (328, 35, 185, 688), (688, 185, 186, 691), (691, 186, 187, 694), (694, 187, 44, 227), (693, 694, 227, 228), (692, 693, 228, 229), (190, 692, 229, 45), (189, 689, 692, 190), (188, 686, 689, 189), (695, 696, 699, 698), (696, 697, 700, 699), (698, 699, 702, 701), (699, 700, 703, 702), (35, 355, 695, 185), (355, 354, 696, 695), (354, 353, 697, 696), (353, 4, 173, 697), (697, 173, 174, 700), (700, 174, 175, 703), (703, 175, 40, 308), (702, 703, 308, 309), (701, 702, 309, 310), (187, 701, 310, 44), (186, 698, 701, 187), (185, 695, 698, 186), (704, 705, 708, 707), (705, 706, 709, 708), (707, 708, 711, 710), (708, 709, 712, 711), (27, 136, 704, 251), (136, 135, 705, 704), (135, 134, 706, 705), (134, 20, 164, 706), (706, 164, 165, 709), (709, 165, 166, 712), (712, 166, 37, 304), (711, 712, 304, 303), (710, 711, 303, 302), (253, 710, 302, 28), (252, 707, 710, 253), (251, 704, 707, 252), (713, 714, 717, 716), (714, 715, 718, 717), (716, 717, 720, 719), (717, 718, 721, 720), (20, 115, 713, 164), (115, 114, 714, 713), (114, 113, 715, 714), (113, 19, 167, 715), (715, 167, 168, 718), (718, 168, 169, 721), (721, 169, 38, 373), (720, 721, 373, 372), (719, 720, 372, 371), (166, 719, 371, 37), (165, 716, 719, 166), (164, 713, 716, 165), (722, 723, 726, 725), (723, 724, 727, 726), (725, 726, 729, 728), (726, 727, 730, 729), (19, 112, 722, 167), (112, 111, 723, 722), (111, 110, 724, 723), (110, 18, 109, 724), (724, 109, 108, 727), (727, 108, 107, 730), (730, 107, 11, 275), (729, 730, 275, 276), (728, 729, 276, 277), (169, 728, 277, 38), (168, 725, 728, 169), (167, 722, 725, 168), (731, 732, 735, 734), (732, 733, 736, 735), (734, 735, 738, 737), (735, 736, 739, 738), (28, 302, 731, 140), (302, 303, 732, 731), (303, 304, 733, 732), (304, 37, 364, 733), (733, 364, 363, 736), (736, 363, 362, 739), (739, 362, 36, 163), (738, 739, 163, 162), (737, 738, 162, 161), (142, 737, 161, 29), (141, 734, 737, 142), (140, 731, 734, 141), (740, 741, 744, 743), (741, 742, 745, 744), (743, 744, 747, 746), (744, 745, 748, 747), (37, 371, 740, 364), (371, 372, 741, 740), (372, 373, 742, 741), (373, 38, 170, 742), (742, 170, 171, 745), (745, 171, 172, 748), (748, 172, 39, 367), (747, 748, 367, 366), (746, 747, 366, 365), (362, 746, 365, 36), (363, 743, 746, 362), (364, 740, 743, 363), (749, 750, 753, 752), (750, 751, 754, 753), (752, 753, 756, 755), (753, 754, 757, 756), (38, 277, 749, 170), (277, 276, 750, 749), (276, 275, 751, 750), (275, 11, 88, 751), (751, 88, 87, 754), (754, 87, 86, 757), (757, 86, 10, 233), (756, 757, 233, 234), (755, 756, 234, 235), (172, 755, 235, 39), (171, 752, 755, 172), (170, 749, 752, 171), (758, 759, 762, 761), (759, 760, 763, 762), (761, 762, 765, 764), (762, 763, 766, 765), (29, 161, 758, 295), (161, 162, 759, 758), (162, 163, 760, 759), (163, 36, 340, 760), (760, 340, 339, 763), (763, 339, 338, 766), (766, 338, 1, 58), (765, 766, 58, 57), (764, 765, 57, 56), (293, 764, 56, 0), (294, 761, 764, 293), (295, 758, 761, 294), (767, 768, 771, 770), (768, 769, 772, 771), (770, 771, 774, 773), (771, 772, 775, 774), (36, 365, 767, 340), (365, 366, 768, 767), (366, 367, 769, 768), (367, 39, 358, 769), (769, 358, 357, 772), (772, 357, 356, 775), (775, 356, 2, 61), (774, 775, 61, 60), (773, 774, 60, 59), (338, 773, 59, 1), (339, 770, 773, 338), (340, 767, 770, 339), (776, 777, 780, 779), (777, 778, 781, 780), (779, 780, 783, 782), (780, 781, 784, 783), (39, 235, 776, 358), (235, 234, 777, 776), (234, 233, 778, 777), (233, 10, 85, 778), (778, 85, 84, 781), (781, 84, 83, 784), (784, 83, 9, 82), (783, 784, 82, 81), (782, 783, 81, 80), (356, 782, 80, 2), (357, 779, 782, 356), (358, 776, 779, 357), (785, 786, 789, 788), (786, 787, 790, 789), (788, 789, 792, 791), (789, 790, 793, 792), (40, 98, 785, 308), (98, 99, 786, 785), (99, 100, 787, 786), (100, 41, 194, 787), (787, 194, 195, 790), (790, 195, 196, 793), (793, 196, 47, 238), (792, 793, 238, 237), (791, 792, 237, 236), (310, 791, 236, 44), (309, 788, 791, 310), (308, 785, 788, 309), (794, 795, 798, 797), (795, 796, 799, 798), (797, 798, 801, 800), (798, 799, 802, 801), (41, 137, 794, 194), (137, 138, 795, 794), (138, 139, 796, 795), (139, 42, 197, 796), (796, 197, 198, 799), (799, 198, 199, 802), (802, 199, 48, 259), (801, 802, 259, 258), (800, 801, 258, 257), (196, 800, 257, 47), (195, 797, 800, 196), (194, 794, 797, 195), (803, 804, 807, 806), (804, 805, 808, 807), (806, 807, 810, 809), (807, 808, 811, 810), (42, 359, 803, 197), (359, 360, 804, 803), (360, 361, 805, 804), (361, 43, 323, 805), (805, 323, 324, 808), (808, 324, 325, 811), (811, 325, 50, 280), (810, 811, 280, 279), (809, 810, 279, 278), (199, 809, 278, 48), (198, 806, 809, 199), (197, 803, 806, 198), (812, 813, 816, 815), (813, 814, 817, 816), (815, 816, 819, 818), (816, 817, 820, 819), (44, 236, 812, 227), (236, 237, 813, 812), (237, 238, 814, 813), (238, 47, 247, 814), (814, 247, 246, 817), (817, 246, 245, 820), (820, 245, 46, 193), (819, 820, 193, 192), (818, 819, 192, 191), (229, 818, 191, 45), (228, 815, 818, 229), (227, 812, 815, 228), (821, 822, 825, 824), (822, 823, 826, 825), (824, 825, 828, 827), (825, 826, 829, 828), (47, 257, 821, 247), (257, 258, 822, 821), (258, 259, 823, 822), (259, 48, 272, 823), (823, 272, 273, 826), (826, 273, 274, 829), (829, 274, 49, 256), (828, 829, 256, 255), (827, 828, 255, 254), (245, 827, 254, 46), (246, 824, 827, 245), (247, 821, 824, 246), (830, 831, 834, 833), (831, 832, 835, 834), (833, 834, 837, 836), (834, 835, 838, 837), (48, 278, 830, 272), (278, 279, 831, 830), (279, 280, 832, 831), (280, 50, 290, 832), (832, 290, 291, 835), (835, 291, 292, 838), (838, 292, 51, 289), (837, 838, 289, 288), (836, 837, 288, 287), (274, 836, 287, 49), (273, 833, 836, 274), (272, 830, 833, 273), (839, 840, 843, 842), (840, 841, 844, 843), (842, 843, 846, 845), (843, 844, 847, 846), (45, 191, 839, 263), (191, 192, 840, 839), (192, 193, 841, 840), (193, 46, 266, 841), (841, 266, 267, 844), (844, 267, 268, 847), (847, 268, 53, 316), (846, 847, 316, 315), (845, 846, 315, 314), (265, 845, 314, 52), (264, 842, 845, 265), (263, 839, 842, 264), (848, 849, 852, 851), (849, 850, 853, 852), (851, 852, 855, 854), (852, 853, 856, 855), (46, 254, 848, 266), (254, 255, 849, 848), (255, 256, 850, 849), (256, 49, 299, 850), (850, 299, 300, 853), (853, 300, 301, 856), (856, 301, 54, 334), (855, 856, 334, 333), (854, 855, 333, 332), (268, 854, 332, 53), (267, 851, 854, 268), (266, 848, 851, 267), (857, 858, 861, 860), (858, 859, 862, 861), (860, 861, 864, 863), (861, 862, 865, 864), (49, 287, 857, 299), (287, 288, 858, 857), (288, 289, 859, 858), (289, 51, 320, 859), (859, 320, 321, 862), (862, 321, 322, 865), (865, 322, 55, 370), (864, 865, 370, 369), (863, 864, 369, 368), (301, 863, 368, 54), (300, 860, 863, 301), (299, 857, 860, 300)])
me_roundcube_002.polygons.foreach_set('use_smooth', [True] * 864)
me_roundcube_002.use_remesh_fix_poles = True
me_roundcube_002.use_remesh_preserve_attributes = False
me_roundcube_002.update()

# ---- objects
ob_roundcube_002 = bpy.data.objects.new('Roundcube.002', me_roundcube_002)

# ---- transforms, parenting, visibility, modifiers, constraints
ob_roundcube_002.location = (0.0, 0.0, 0.0)

# ---- collection membership
col_collection.objects.link(ob_roundcube_002)

# ---- scene / render settings (as saved in the file)
scene.frame_start = 1; scene.frame_end = 250; scene.frame_set(20)
scene.render.engine = 'BLENDER_EEVEE_NEXT'
scene.cycles.sampling_pattern = 'TABULATED_SOBOL'
scene.cycles.use_light_tree = False
scene.view_settings.view_transform = 'Filmic'
bpy.context.view_layer.update()

# ---- added for rendering (the .blend has no active camera and no usable light): camera, sun
cam_auto = bpy.data.cameras.new('AutoCamera')
cam_auto.lens = 50.0
cam_auto.sensor_width = 36.0
cam_auto.clip_end = 1000.0
ob_auto_camera = bpy.data.objects.new('AutoCamera', cam_auto)
scene.collection.objects.link(ob_auto_camera)
ob_auto_camera.location = (3.18188, -3.81825, 2.5455)
ob_auto_camera.rotation_euler = (1.09748, -7.21219e-08, 0.694738)
scene.camera = ob_auto_camera
light_auto_sun = bpy.data.lights.new('AutoSun', 'SUN')
light_auto_sun.energy = 3.0
light_auto_sun.angle = 0.0523599
ob_auto_sun = bpy.data.objects.new('AutoSun', light_auto_sun)
scene.collection.objects.link(ob_auto_sun)
ob_auto_sun.rotation_euler = (0.872665, 0.174533, 0.523599)
bpy.context.view_layer.update()
